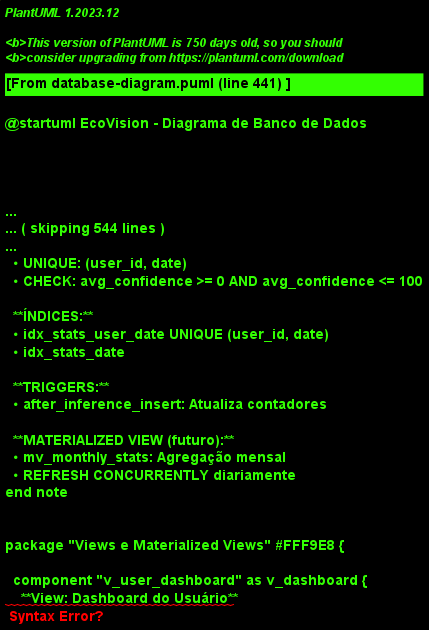

The diagram above was rendered by PlantUML. Its source (embedded in the PNG):
@startuml EcoVision - Diagrama de Banco de Dados
!theme plain
skinparam backgroundColor #FFFFFF
skinparam defaultFontSize 12
skinparam linetype ortho

title EcoVision - Modelo de Dados (PostgreSQL + Supabase)

' ==================== ESQUEMA DE CORES ====================
' Verde: Tabelas principais
' Azul: Tabelas de autenticação (Supabase Auth)
' Amarelo: Tabelas de sistema/config
' Vermelho: Tabelas de logs/auditoria

' ==================== SUPABASE AUTH (Gerenciado) ====================

package "Supabase Auth (Gerenciado pelo Supabase)" #E8F4FD {
  
  entity "auth.users" as auth_users {
    **Gerenciado pelo Supabase**
    --
    * id : uuid <<PK>>
    --
    email : varchar
    encrypted_password : varchar
    email_confirmed_at : timestamp
    created_at : timestamp
    updated_at : timestamp
    last_sign_in_at : timestamp
    raw_app_meta_data : jsonb
    raw_user_meta_data : jsonb
    is_super_admin : boolean
    role : varchar
  }
  
  note right of auth_users
    **Tabela gerenciada pelo Supabase Auth**
    Não modificar diretamente!
    
    Populada automaticamente via:
    • Google OAuth
    • Email/Password
    • Outros providers
    
    Campos importantes:
    • id: UUID do usuário
    • email: Email único
    • raw_user_meta_data: JSON com nome, avatar, etc.
  end note
}

' ==================== TABELAS CUSTOMIZADAS ====================

package "Schema Public (Customizado)" #EDFEF4 {
  
  ' ==================== TABELA DE PERFIS ====================
  
  entity "profiles" as profiles {
    **Perfil do Usuário**
    --
    * id : uuid <<PK, FK>>
    --
    full_name : varchar(255)
    avatar_url : text
    phone : varchar(20)
    company : varchar(255)
    role : varchar(100)
    preferences : jsonb
    total_sessions : integer
    last_session_at : timestamp
    created_at : timestamp
    updated_at : timestamp
  }
  
  note right of profiles
    **Dados adicionais do usuário**
    
    • id: Referência ao auth.users(id)
    • full_name: Nome completo
    • avatar_url: URL do avatar
    • preferences: Configurações do usuário
      {
        "theme": "light",
        "notifications": true,
        "default_model": "YOLOv8n"
      }
    • total_sessions: Contador de sessões
    
    **RLS Habilitado:**
    - Usuário só acessa próprio perfil
  end note
  
  ' ==================== TABELA DE SESSÕES ====================
  
  entity "user_sessions" as sessions {
    **Sessões do Usuário**
    --
    * id : uuid <<PK>>
    --
    user_id : uuid <<FK>>
    session_token : varchar(255)
    started_at : timestamp
    ended_at : timestamp
    duration_seconds : integer
    ip_address : varchar(45)
    user_agent : text
    device_info : jsonb
    inferences_count : integer
    created_at : timestamp
  }
  
  note left of sessions
    **Rastreamento de sessões**
    
    • session_token: Token único da sessão
    • duration_seconds: Duração calculada
    • inferences_count: Total de inferências
    • device_info: JSON com dados do dispositivo
      {
        "browser": "Chrome 120",
        "os": "Windows 10",
        "screen": "1920x1080"
      }
    
    **Triggers:**
    - Auto-calcular duration ao definir ended_at
    - Auto-incrementar total_sessions em profiles
  end note
  
  ' ==================== TABELA DE INFERÊNCIAS ====================
  
  entity "inferences" as inferences {
    **Inferências Realizadas**
    --
    * id : bigserial <<PK>>
    --
    user_id : uuid <<FK>>
    session_id : uuid <<FK>>
    material_detected : varchar(50)
    confidence : decimal(5,2)
    gate_number : integer
    gate_activated : boolean
    model_version : varchar(20)
    processing_time_ms : integer
    image_url : text
    bounding_box : jsonb
    timestamp : timestamp
    created_at : timestamp
  }
  
  note right of inferences
    **Registro de cada detecção**
    
    • material_detected: 
      "papel", "metal", "plastico", "vidro"
    
    • confidence: 0.00 a 100.00
      Ex: 92.50 = 92.5% de confiança
    
    • gate_number: 1, 2 ou 3
    
    • gate_activated: TRUE se acionou
      (depende de confidence >= threshold)
    
    • bounding_box: Coordenadas do box
      {
        "x": 120,
        "y": 80,
        "width": 200,
        "height": 150
      }
    
    • processing_time_ms: Tempo de inferência
    
    **Índices:**
    - idx_user_timestamp
    - idx_session_id
    - idx_material_detected
  end note
  
  ' ==================== TABELA DE CONFIGURAÇÕES ====================
  
  entity "system_config" as config {
    **Configurações do Sistema**
    --
    * id : serial <<PK>>
    --
    user_id : uuid <<FK>>
    gate_1_material : varchar(50)
    gate_2_material : varchar(50)
    gate_3_material : varchar(50)
    min_confidence : integer
    model_version : varchar(20)
    auto_start : boolean
    notification_enabled : boolean
    config_data : jsonb
    is_active : boolean
    created_at : timestamp
    updated_at : timestamp
  }
  
  note left of config
    **Configurações por usuário**
    
    • gate_X_material: Material de cada cancela
    • min_confidence: 50-100 (padrão: 85)
    • model_version: "YOLOv8n", "YOLOv8s", "YOLOv8m"
    • config_data: Configurações extras em JSON
    
    **Unique constraint:**
    - (user_id, is_active) onde is_active = true
    - Apenas 1 config ativa por usuário
  end note
  
  ' ==================== TABELA DE ESTATÍSTICAS ====================
  
  entity "statistics" as stats {
    **Estatísticas Agregadas**
    --
    * id : serial <<PK>>
    --
    user_id : uuid <<FK>>
    session_id : uuid <<FK>>
    date : date
    total_inferences : integer
    papel_count : integer
    metal_count : integer
    plastico_count : integer
    vidro_count : integer
    gate_1_count : integer
    gate_2_count : integer
    gate_3_count : integer
    avg_confidence : decimal(5,2)
    avg_processing_time_ms : integer
    created_at : timestamp
    updated_at : timestamp
  }
  
  note right of stats
    **Agregação diária de dados**
    
    Atualizada via trigger ou job:
    • A cada inferência (trigger)
    • Diariamente à meia-noite (cron job)
    
    **Unique constraint:**
    - (user_id, date)
    - Uma linha por usuário por dia
    
    Facilita queries do dashboard
    sem processar todas as inferências
  end note
  
  ' ==================== TABELA DE LOGS ====================
  
  entity "system_logs" as logs {
    **Logs do Sistema**
    --
    * id : bigserial <<PK>>
    --
    user_id : uuid <<FK>>
    session_id : uuid <<FK>>
    log_level : varchar(20)
    log_type : varchar(50)
    message : text
    details : jsonb
    stack_trace : text
    ip_address : varchar(45)
    timestamp : timestamp
    created_at : timestamp
  }
  
  note left of logs
    **Auditoria e debugging**
    
    • log_level: 
      "DEBUG", "INFO", "WARNING", "ERROR", "CRITICAL"
    
    • log_type:
      "AUTH", "INFERENCE", "SYSTEM", "HARDWARE"
    
    • details: JSON com contexto
      {
        "endpoint": "/modelo/processar",
        "response_time_ms": 234,
        "error_code": null
      }
    
    **Retenção:**
    - DEBUG/INFO: 7 dias
    - WARNING: 30 dias
    - ERROR/CRITICAL: 90 dias
  end note
  
  ' ==================== TABELA KV_STORE (Existente) ====================
  
  entity "kv_store_ea835390" as kv_store {
    **Key-Value Store (Legado)**
    --
    * key : varchar(255) <<PK>>
    --
    value : jsonb
    created_at : timestamp
    updated_at : timestamp
  }
  
  note right of kv_store
    **Armazenamento genérico**
    
    Usado para:
    • Cache temporário
    • Configurações rápidas
    • Dados não estruturados
    
    Prefixos de chaves:
    • "system_config"
    • "detection_{timestamp}"
    • "log_{timestamp}"
    • "session_{id}"
    
    **Migração planejada:**
    Mover dados para tabelas estruturadas
  end note
}

' ==================== RELACIONAMENTOS ====================

auth_users ||--o{ profiles : "1:1 (obrigatório)"
auth_users ||--o{ sessions : "1:N"
auth_users ||--o{ inferences : "1:N"
auth_users ||--o{ config : "1:N"
auth_users ||--o{ stats : "1:N"
auth_users ||--o{ logs : "1:N"

profiles ||--o{ sessions : "1:N"
sessions ||--o{ inferences : "1:N"
sessions ||--o{ stats : "1:1 (opcional)"
sessions ||--o{ logs : "1:N"

config }o--|| profiles : "N:1 (config ativa)"

' ==================== CONSTRAINTS E ÍNDICES ====================

note top of profiles
  **CONSTRAINTS:**
  • PK: id (uuid)
  • FK: id → auth.users(id) ON DELETE CASCADE
  • UNIQUE: id
  
  **ÍNDICES:**
  • idx_profiles_id (PK automático)
  • idx_profiles_updated_at
  
  **RLS (Row Level Security):**
  • SELECT: auth.uid() = id
  • UPDATE: auth.uid() = id
  • INSERT: auth.uid() = id
  • DELETE: auth.uid() = id
end note

note top of sessions
  **CONSTRAINTS:**
  • PK: id (uuid)
  • FK: user_id → auth.users(id) ON DELETE CASCADE
  • CHECK: ended_at IS NULL OR ended_at > started_at
  • CHECK: inferences_count >= 0
  
  **ÍNDICES:**
  • idx_sessions_user_id
  • idx_sessions_started_at
  • idx_sessions_token UNIQUE
  
  **TRIGGERS:**
  • before_session_end: Calcula duration_seconds
  • after_session_end: Incrementa profiles.total_sessions
end note

note top of inferences
  **CONSTRAINTS:**
  • PK: id (bigserial)
  • FK: user_id → auth.users(id) ON DELETE CASCADE
  • FK: session_id → user_sessions(id) ON DELETE SET NULL
  • CHECK: confidence >= 0 AND confidence <= 100
  • CHECK: gate_number IN (1, 2, 3)
  • CHECK: material_detected IN ('papel', 'metal', 'plastico', 'vidro')
  
  **ÍNDICES:**
  • idx_inferences_user_timestamp (user_id, timestamp DESC)
  • idx_inferences_session_id
  • idx_inferences_material
  • idx_inferences_timestamp
  
  **PARTICIONAMENTO (futuro):**
  • Por timestamp (mensal)
  • Para melhor performance em grandes volumes
end note

note bottom of config
  **CONSTRAINTS:**
  • PK: id (serial)
  • FK: user_id → auth.users(id) ON DELETE CASCADE
  • UNIQUE: (user_id, is_active) WHERE is_active = true
  • CHECK: min_confidence >= 50 AND min_confidence <= 100
  • CHECK: model_version IN ('YOLOv8n', 'YOLOv8s', 'YOLOv8m')
  
  **ÍNDICES:**
  • idx_config_user_active (user_id, is_active)
  
  **DEFAULT VALUES:**
  • min_confidence: 85
  • model_version: 'YOLOv8n'
  • auto_start: false
  • notification_enabled: true
end note

note bottom of stats
  **CONSTRAINTS:**
  • PK: id (serial)
  • FK: user_id → auth.users(id) ON DELETE CASCADE
  • FK: session_id → user_sessions(id) ON DELETE SET NULL
  • UNIQUE: (user_id, date)
  • CHECK: avg_confidence >= 0 AND avg_confidence <= 100
  
  **ÍNDICES:**
  • idx_stats_user_date UNIQUE (user_id, date)
  • idx_stats_date
  
  **TRIGGERS:**
  • after_inference_insert: Atualiza contadores
  
  **MATERIALIZED VIEW (futuro):**
  • mv_monthly_stats: Agregação mensal
  • REFRESH CONCURRENTLY diariamente
end note

' ==================== VIEWS ====================

package "Views e Materialized Views" #FFF9E8 {
  
  component "v_user_dashboard" as v_dashboard {
    **View: Dashboard do Usuário**
    --
    SELECT
      u.id,
      p.full_name,
      p.total_sessions,
      COUNT(DISTINCT s.id) as active_sessions,
      COUNT(i.id) as total_inferences,
      AVG(i.confidence) as avg_confidence
    FROM auth.users u
    JOIN profiles p ON u.id = p.id
    LEFT JOIN user_sessions s ON u.id = s.user_id
    LEFT JOIN inferences i ON u.id = i.user_id
    WHERE s.ended_at IS NULL
    GROUP BY u.id, p.full_name
  }
  
  component "v_session_summary" as v_session {
    **View: Resumo de Sessão**
    --
    SELECT
      s.id,
      s.user_id,
      s.started_at,
      s.ended_at,
      COUNT(i.id) as inferences_count,
      AVG(i.confidence) as avg_confidence,
      SUM(CASE WHEN i.gate_activated THEN 1 ELSE 0 END) as activations_count
    FROM user_sessions s
    LEFT JOIN inferences i ON s.id = i.session_id
    GROUP BY s.id
  }
  
  component "v_material_stats" as v_material {
    **View: Estatísticas por Material**
    --
    SELECT
      user_id,
      material_detected,
      DATE(timestamp) as date,
      COUNT(*) as count,
      AVG(confidence) as avg_confidence,
      MIN(confidence) as min_confidence,
      MAX(confidence) as max_confidence
    FROM inferences
    GROUP BY user_id, material_detected, DATE(timestamp)
  }
}

' ==================== FUNÇÕES E TRIGGERS ====================

package "Functions & Triggers" #DC1F2E {
  
  component "fn_create_profile()" as fn_profile {
    **Function: Criar Perfil**
    --
    Trigger: AFTER INSERT ON auth.users
    
    BEGIN
      INSERT INTO profiles (id, full_name)
      VALUES (
        NEW.id,
        NEW.raw_user_meta_data->>'name'
      );
    END;
  }
  
  component "fn_update_session_duration()" as fn_duration {
    **Function: Atualizar Duração**
    --
    Trigger: BEFORE UPDATE ON user_sessions
    
    BEGIN
      IF NEW.ended_at IS NOT NULL THEN
        NEW.duration_seconds := 
          EXTRACT(EPOCH FROM 
            (NEW.ended_at - NEW.started_at)
          );
      END IF;
      RETURN NEW;
    END;
  }
  
  component "fn_increment_session_counter()" as fn_counter {
    **Function: Incrementar Contador**
    --
    Trigger: AFTER UPDATE ON user_sessions
    
    BEGIN
      IF NEW.ended_at IS NOT NULL 
         AND OLD.ended_at IS NULL THEN
        UPDATE profiles
        SET total_sessions = total_sessions + 1,
            last_session_at = NEW.ended_at
        WHERE id = NEW.user_id;
      END IF;
    END;
  }
  
  component "fn_update_statistics()" as fn_stats {
    **Function: Atualizar Estatísticas**
    --
    Trigger: AFTER INSERT ON inferences
    
    BEGIN
      INSERT INTO statistics (
        user_id, date, total_inferences, ...
      ) VALUES (
        NEW.user_id, DATE(NEW.timestamp), 1, ...
      )
      ON CONFLICT (user_id, date)
      DO UPDATE SET
        total_inferences = statistics.total_inferences + 1,
        [material]_count = CASE 
          WHEN NEW.material_detected = '[material]' 
          THEN statistics.[material]_count + 1 
          ELSE statistics.[material]_count 
        END;
    END;
  }
}

auth_users --> fn_profile : "AFTER INSERT"
sessions --> fn_duration : "BEFORE UPDATE"
sessions --> fn_counter : "AFTER UPDATE"
inferences --> fn_stats : "AFTER INSERT"

' ==================== LEGENDA ====================

legend right
  **Tipos de Dados:**
  • uuid: Identificador único universal
  • bigserial: Auto-incremento (64-bit)
  • serial: Auto-incremento (32-bit)
  • varchar(n): String com limite
  • text: String sem limite
  • jsonb: JSON binário (indexável)
  • decimal(5,2): Número decimal (ex: 92.50)
  • integer: Número inteiro
  • boolean: true/false
  • timestamp: Data e hora
  • date: Apenas data
  
  **Relacionamentos:**
  ||--o{ : Um para muitos
  ||--|| : Um para um
  }o--|| : Muitos para um
  
  **Constraints:**
  • PK: Primary Key
  • FK: Foreign Key
  • UNIQUE: Valor único
  • CHECK: Validação customizada
  
  **Cores:**
  |<#E8F4FD>  | Supabase Auth (gerenciado) |
  |<#EDFEF4>  | Tabelas customizadas |
  |<#FFF9E8>  | Views e queries |
  |<#DC1F2E>  | Functions e triggers |
endlegend

' ==================== OBSERVAÇÕES ====================

note bottom of kv_store
  **MIGRAÇÃO PLANEJADA:**
  
  1. Fase 1: Criar tabelas estruturadas ✅
  2. Fase 2: Migrar dados do kv_store
  3. Fase 3: Atualizar aplicação para usar novas tabelas
  4. Fase 4: Depreciar kv_store
  
  **Status:** Fase 1 completa
end note

@enduml